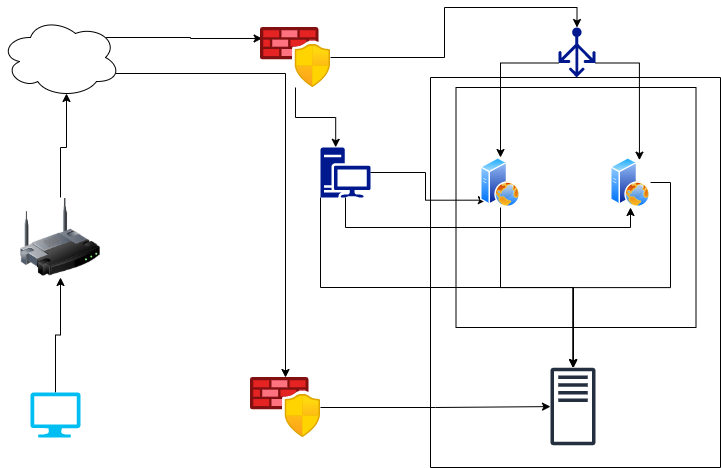

The diagram above was exported from draw.io. Its source (the exported page's mxGraphModel, read from the mxfile embedded in the PNG):
<mxGraphModel dx="1038" dy="579" grid="1" gridSize="10" guides="1" tooltips="1" connect="1" arrows="1" fold="1" page="1" pageScale="1" pageWidth="850" pageHeight="1100" math="0" shadow="0">
  <root>
    <mxCell id="0" />
    <mxCell id="1" parent="0" />
    <mxCell id="73bdSd42zADUgNfHizBv-29" value="" style="rounded=0;whiteSpace=wrap;html=1;direction=south;" vertex="1" parent="1">
      <mxGeometry x="460" y="190" width="290" height="390" as="geometry" />
    </mxCell>
    <mxCell id="73bdSd42zADUgNfHizBv-26" value="" style="whiteSpace=wrap;html=1;aspect=fixed;" vertex="1" parent="1">
      <mxGeometry x="485.5" y="200" width="240" height="240" as="geometry" />
    </mxCell>
    <mxCell id="73bdSd42zADUgNfHizBv-19" style="edgeStyle=orthogonalEdgeStyle;rounded=0;orthogonalLoop=1;jettySize=auto;html=1;exitX=0.5;exitY=0;exitDx=0;exitDy=0;exitPerimeter=0;entryX=0.5;entryY=1;entryDx=0;entryDy=0;" edge="1" parent="1" source="73bdSd42zADUgNfHizBv-1" target="73bdSd42zADUgNfHizBv-2">
      <mxGeometry relative="1" as="geometry" />
    </mxCell>
    <mxCell id="73bdSd42zADUgNfHizBv-1" value="" style="verticalLabelPosition=bottom;html=1;verticalAlign=top;align=center;strokeColor=none;fillColor=#00BEF2;shape=mxgraph.azure.computer;pointerEvents=1;" vertex="1" parent="1">
      <mxGeometry x="60" y="505" width="50" height="45" as="geometry" />
    </mxCell>
    <mxCell id="73bdSd42zADUgNfHizBv-20" style="edgeStyle=orthogonalEdgeStyle;rounded=0;orthogonalLoop=1;jettySize=auto;html=1;exitX=0.5;exitY=0;exitDx=0;exitDy=0;entryX=0.55;entryY=0.95;entryDx=0;entryDy=0;entryPerimeter=0;" edge="1" parent="1" source="73bdSd42zADUgNfHizBv-2" target="73bdSd42zADUgNfHizBv-3">
      <mxGeometry relative="1" as="geometry" />
    </mxCell>
    <mxCell id="73bdSd42zADUgNfHizBv-2" value="" style="image;html=1;image=img/lib/clip_art/networking/Wireless_Router_128x128.png" vertex="1" parent="1">
      <mxGeometry x="50" y="310" width="80" height="80" as="geometry" />
    </mxCell>
    <mxCell id="73bdSd42zADUgNfHizBv-21" style="edgeStyle=orthogonalEdgeStyle;rounded=0;orthogonalLoop=1;jettySize=auto;html=1;exitX=0.88;exitY=0.25;exitDx=0;exitDy=0;exitPerimeter=0;entryX=0.023;entryY=0.183;entryDx=0;entryDy=0;entryPerimeter=0;" edge="1" parent="1" source="73bdSd42zADUgNfHizBv-3" target="73bdSd42zADUgNfHizBv-10">
      <mxGeometry relative="1" as="geometry" />
    </mxCell>
    <mxCell id="73bdSd42zADUgNfHizBv-22" style="edgeStyle=orthogonalEdgeStyle;rounded=0;orthogonalLoop=1;jettySize=auto;html=1;exitX=0.96;exitY=0.7;exitDx=0;exitDy=0;exitPerimeter=0;" edge="1" parent="1" source="73bdSd42zADUgNfHizBv-3" target="73bdSd42zADUgNfHizBv-11">
      <mxGeometry relative="1" as="geometry" />
    </mxCell>
    <mxCell id="73bdSd42zADUgNfHizBv-3" value="" style="ellipse;shape=cloud;whiteSpace=wrap;html=1;" vertex="1" parent="1">
      <mxGeometry x="30" y="130" width="120" height="80" as="geometry" />
    </mxCell>
    <mxCell id="73bdSd42zADUgNfHizBv-14" style="edgeStyle=orthogonalEdgeStyle;rounded=0;orthogonalLoop=1;jettySize=auto;html=1;exitX=0.5;exitY=1;exitDx=0;exitDy=0;exitPerimeter=0;entryX=0.5;entryY=1;entryDx=0;entryDy=0;" edge="1" parent="1" source="73bdSd42zADUgNfHizBv-4" target="73bdSd42zADUgNfHizBv-6">
      <mxGeometry relative="1" as="geometry" />
    </mxCell>
    <mxCell id="73bdSd42zADUgNfHizBv-16" style="edgeStyle=orthogonalEdgeStyle;rounded=0;orthogonalLoop=1;jettySize=auto;html=1;exitX=1;exitY=0.5;exitDx=0;exitDy=0;exitPerimeter=0;entryX=0;entryY=1;entryDx=0;entryDy=0;" edge="1" parent="1" source="73bdSd42zADUgNfHizBv-4" target="73bdSd42zADUgNfHizBv-5">
      <mxGeometry relative="1" as="geometry" />
    </mxCell>
    <mxCell id="73bdSd42zADUgNfHizBv-30" style="edgeStyle=orthogonalEdgeStyle;rounded=0;orthogonalLoop=1;jettySize=auto;html=1;exitX=0;exitY=1;exitDx=0;exitDy=0;exitPerimeter=0;" edge="1" parent="1" source="73bdSd42zADUgNfHizBv-4" target="73bdSd42zADUgNfHizBv-8">
      <mxGeometry relative="1" as="geometry">
        <Array as="points">
          <mxPoint x="350" y="400" />
          <mxPoint x="603" y="400" />
        </Array>
      </mxGeometry>
    </mxCell>
    <mxCell id="73bdSd42zADUgNfHizBv-4" value="" style="sketch=0;aspect=fixed;pointerEvents=1;shadow=0;dashed=0;html=1;strokeColor=none;labelPosition=center;verticalLabelPosition=bottom;verticalAlign=top;align=center;fillColor=#00188D;shape=mxgraph.mscae.enterprise.workstation_client" vertex="1" parent="1">
      <mxGeometry x="350" y="260" width="50" height="50" as="geometry" />
    </mxCell>
    <mxCell id="73bdSd42zADUgNfHizBv-24" style="edgeStyle=orthogonalEdgeStyle;rounded=0;orthogonalLoop=1;jettySize=auto;html=1;exitX=0.5;exitY=1;exitDx=0;exitDy=0;" edge="1" parent="1" source="73bdSd42zADUgNfHizBv-5" target="73bdSd42zADUgNfHizBv-8">
      <mxGeometry relative="1" as="geometry" />
    </mxCell>
    <mxCell id="73bdSd42zADUgNfHizBv-5" value="" style="aspect=fixed;perimeter=ellipsePerimeter;html=1;align=center;shadow=0;dashed=0;spacingTop=3;image;image=img/lib/active_directory/web_server.svg;" vertex="1" parent="1">
      <mxGeometry x="510" y="270" width="40" height="50" as="geometry" />
    </mxCell>
    <mxCell id="73bdSd42zADUgNfHizBv-25" style="edgeStyle=orthogonalEdgeStyle;rounded=0;orthogonalLoop=1;jettySize=auto;html=1;exitX=1;exitY=0.5;exitDx=0;exitDy=0;" edge="1" parent="1" source="73bdSd42zADUgNfHizBv-6" target="73bdSd42zADUgNfHizBv-8">
      <mxGeometry relative="1" as="geometry" />
    </mxCell>
    <mxCell id="73bdSd42zADUgNfHizBv-6" value="" style="aspect=fixed;perimeter=ellipsePerimeter;html=1;align=center;shadow=0;dashed=0;spacingTop=3;image;image=img/lib/active_directory/web_server.svg;" vertex="1" parent="1">
      <mxGeometry x="640" y="270" width="40" height="50" as="geometry" />
    </mxCell>
    <mxCell id="73bdSd42zADUgNfHizBv-8" value="" style="sketch=0;outlineConnect=0;fontColor=#232F3E;gradientColor=none;fillColor=#232F3E;strokeColor=none;dashed=0;verticalLabelPosition=bottom;verticalAlign=top;align=center;html=1;fontSize=12;fontStyle=0;aspect=fixed;pointerEvents=1;shape=mxgraph.aws4.traditional_server;" vertex="1" parent="1">
      <mxGeometry x="580" y="480" width="45" height="78" as="geometry" />
    </mxCell>
    <mxCell id="73bdSd42zADUgNfHizBv-12" style="edgeStyle=orthogonalEdgeStyle;rounded=0;orthogonalLoop=1;jettySize=auto;html=1;exitX=0;exitY=0.71;exitDx=0;exitDy=0;exitPerimeter=0;entryX=0.5;entryY=0;entryDx=0;entryDy=0;" edge="1" parent="1" source="73bdSd42zADUgNfHizBv-9" target="73bdSd42zADUgNfHizBv-5">
      <mxGeometry relative="1" as="geometry" />
    </mxCell>
    <mxCell id="73bdSd42zADUgNfHizBv-13" style="edgeStyle=orthogonalEdgeStyle;rounded=0;orthogonalLoop=1;jettySize=auto;html=1;exitX=1;exitY=0.71;exitDx=0;exitDy=0;exitPerimeter=0;entryX=0.75;entryY=0;entryDx=0;entryDy=0;" edge="1" parent="1" source="73bdSd42zADUgNfHizBv-9" target="73bdSd42zADUgNfHizBv-6">
      <mxGeometry relative="1" as="geometry" />
    </mxCell>
    <mxCell id="73bdSd42zADUgNfHizBv-9" value="" style="sketch=0;aspect=fixed;pointerEvents=1;shadow=0;dashed=0;html=1;strokeColor=none;labelPosition=center;verticalLabelPosition=bottom;verticalAlign=top;align=center;fillColor=#00188D;shape=mxgraph.azure.load_balancer_generic" vertex="1" parent="1">
      <mxGeometry x="588" y="140" width="37" height="50" as="geometry" />
    </mxCell>
    <mxCell id="73bdSd42zADUgNfHizBv-17" style="edgeStyle=orthogonalEdgeStyle;rounded=0;orthogonalLoop=1;jettySize=auto;html=1;entryX=0.5;entryY=0;entryDx=0;entryDy=0;entryPerimeter=0;" edge="1" parent="1" source="73bdSd42zADUgNfHizBv-10" target="73bdSd42zADUgNfHizBv-9">
      <mxGeometry relative="1" as="geometry" />
    </mxCell>
    <mxCell id="73bdSd42zADUgNfHizBv-18" style="edgeStyle=orthogonalEdgeStyle;rounded=0;orthogonalLoop=1;jettySize=auto;html=1;entryX=0.304;entryY=-0.004;entryDx=0;entryDy=0;entryPerimeter=0;" edge="1" parent="1" source="73bdSd42zADUgNfHizBv-10" target="73bdSd42zADUgNfHizBv-4">
      <mxGeometry relative="1" as="geometry" />
    </mxCell>
    <mxCell id="73bdSd42zADUgNfHizBv-10" value="" style="aspect=fixed;html=1;points=[];align=center;image;fontSize=12;image=img/lib/azure2/networking/Azure_Firewall_Manager.svg;" vertex="1" parent="1">
      <mxGeometry x="290" y="140" width="70" height="60" as="geometry" />
    </mxCell>
    <mxCell id="73bdSd42zADUgNfHizBv-23" style="edgeStyle=orthogonalEdgeStyle;rounded=0;orthogonalLoop=1;jettySize=auto;html=1;" edge="1" parent="1" source="73bdSd42zADUgNfHizBv-11" target="73bdSd42zADUgNfHizBv-8">
      <mxGeometry relative="1" as="geometry" />
    </mxCell>
    <mxCell id="73bdSd42zADUgNfHizBv-11" value="" style="aspect=fixed;html=1;points=[];align=center;image;fontSize=12;image=img/lib/azure2/networking/Azure_Firewall_Manager.svg;" vertex="1" parent="1">
      <mxGeometry x="280" y="490" width="70" height="60" as="geometry" />
    </mxCell>
  </root>
</mxGraphModel>